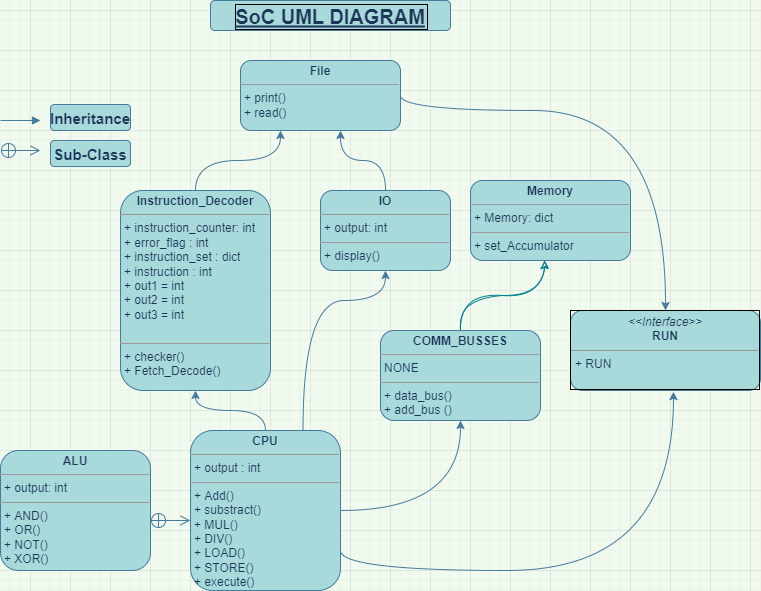

The diagram above was exported from draw.io. Its source (the exported page's mxGraphModel, read from the mxfile embedded in the PNG):
<mxGraphModel dx="868" dy="431" grid="1" gridSize="10" guides="1" tooltips="1" connect="1" arrows="1" fold="1" page="1" pageScale="1" pageWidth="827" pageHeight="1169" background="#F1FAEE" math="0" shadow="0">
  <root>
    <mxCell id="WIyWlLk6GJQsqaUBKTNV-0" />
    <mxCell id="WIyWlLk6GJQsqaUBKTNV-1" parent="WIyWlLk6GJQsqaUBKTNV-0" />
    <mxCell id="wGvdlxCQ2CBpWdW1b8Dy-36" style="edgeStyle=orthogonalEdgeStyle;rounded=1;orthogonalLoop=1;jettySize=auto;html=1;exitX=0.5;exitY=0;exitDx=0;exitDy=0;entryX=0.25;entryY=1;entryDx=0;entryDy=0;fontSize=20;fontColor=#1D3557;fillColor=#A8DADC;strokeColor=#457B9D;labelBackgroundColor=#F1FAEE;curved=1;" parent="WIyWlLk6GJQsqaUBKTNV-1" source="wGvdlxCQ2CBpWdW1b8Dy-13" target="wGvdlxCQ2CBpWdW1b8Dy-19" edge="1">
      <mxGeometry relative="1" as="geometry" />
    </mxCell>
    <mxCell id="wGvdlxCQ2CBpWdW1b8Dy-13" value="&lt;p style=&quot;margin: 0px ; margin-top: 4px ; text-align: center&quot;&gt;&lt;b&gt;Instruction_Decoder&lt;/b&gt;&lt;/p&gt;&lt;hr size=&quot;1&quot;&gt;&lt;p style=&quot;margin: 0px ; margin-left: 4px&quot;&gt;+ instruction_counter: int&lt;/p&gt;&lt;p style=&quot;margin: 0px ; margin-left: 4px&quot;&gt;+ error_flag : int&lt;/p&gt;&lt;p style=&quot;margin: 0px ; margin-left: 4px&quot;&gt;+ instruction_set : dict&lt;/p&gt;&lt;p style=&quot;margin: 0px ; margin-left: 4px&quot;&gt;+ instruction : int&lt;/p&gt;&lt;p style=&quot;margin: 0px ; margin-left: 4px&quot;&gt;+ out1 = int&lt;/p&gt;&lt;p style=&quot;margin: 0px ; margin-left: 4px&quot;&gt;+ out2 = int&lt;/p&gt;&lt;p style=&quot;margin: 0px ; margin-left: 4px&quot;&gt;+ out3 = int&lt;/p&gt;&lt;p style=&quot;margin: 0px ; margin-left: 4px&quot;&gt;&lt;br&gt;&lt;/p&gt;&lt;hr size=&quot;1&quot;&gt;&lt;p style=&quot;margin: 0px ; margin-left: 4px&quot;&gt;+ checker()&lt;/p&gt;&lt;p style=&quot;margin: 0px ; margin-left: 4px&quot;&gt;+ Fetch_Decode()&lt;/p&gt;" style="verticalAlign=top;align=left;overflow=fill;fontSize=12;fontFamily=Helvetica;html=1;rounded=1;fillColor=#A8DADC;strokeColor=#457B9D;fontColor=#1D3557;" parent="WIyWlLk6GJQsqaUBKTNV-1" vertex="1">
      <mxGeometry x="170" y="220" width="150" height="200" as="geometry" />
    </mxCell>
    <mxCell id="wGvdlxCQ2CBpWdW1b8Dy-14" value="&lt;p style=&quot;margin: 0px ; margin-top: 4px ; text-align: center&quot;&gt;&lt;b&gt;ALU&lt;/b&gt;&lt;/p&gt;&lt;hr size=&quot;1&quot;&gt;&lt;p style=&quot;margin: 0px ; margin-left: 4px&quot;&gt;+ output: int&lt;/p&gt;&lt;hr size=&quot;1&quot;&gt;&lt;p style=&quot;margin: 0px ; margin-left: 4px&quot;&gt;+ AND()&lt;/p&gt;&lt;p style=&quot;margin: 0px ; margin-left: 4px&quot;&gt;+ OR()&lt;/p&gt;&lt;p style=&quot;margin: 0px ; margin-left: 4px&quot;&gt;+ NOT()&lt;/p&gt;&lt;p style=&quot;margin: 0px ; margin-left: 4px&quot;&gt;+ XOR()&lt;/p&gt;&lt;p style=&quot;margin: 0px ; margin-left: 4px&quot;&gt;&lt;br&gt;&lt;/p&gt;&lt;p style=&quot;margin: 0px ; margin-left: 4px&quot;&gt;&lt;br&gt;&lt;/p&gt;" style="verticalAlign=top;align=left;overflow=fill;fontSize=12;fontFamily=Helvetica;html=1;rounded=1;fillColor=#A8DADC;strokeColor=#457B9D;fontColor=#1D3557;" parent="WIyWlLk6GJQsqaUBKTNV-1" vertex="1">
      <mxGeometry x="50" y="480" width="150" height="120" as="geometry" />
    </mxCell>
    <mxCell id="HefCttogEZF4K_O7wBwL-4" style="edgeStyle=orthogonalEdgeStyle;curved=1;rounded=1;sketch=1;orthogonalLoop=1;jettySize=auto;html=1;exitX=0.5;exitY=0;exitDx=0;exitDy=0;entryX=0.463;entryY=1;entryDx=0;entryDy=0;entryPerimeter=0;fontColor=#E4FDE1;strokeColor=#028090;fillColor=#F45B69;" parent="WIyWlLk6GJQsqaUBKTNV-1" source="wGvdlxCQ2CBpWdW1b8Dy-15" target="wGvdlxCQ2CBpWdW1b8Dy-16" edge="1">
      <mxGeometry relative="1" as="geometry" />
    </mxCell>
    <mxCell id="wGvdlxCQ2CBpWdW1b8Dy-15" value="&lt;p style=&quot;margin: 0px ; margin-top: 4px ; text-align: center&quot;&gt;&lt;b&gt;COMM_BUSSES&lt;/b&gt;&lt;/p&gt;&lt;hr size=&quot;1&quot;&gt;&lt;p style=&quot;margin: 0px ; margin-left: 4px&quot;&gt;NONE&lt;/p&gt;&lt;hr size=&quot;1&quot;&gt;&lt;p style=&quot;margin: 0px ; margin-left: 4px&quot;&gt;+ data_bus()&lt;/p&gt;&lt;p style=&quot;margin: 0px ; margin-left: 4px&quot;&gt;+ add_bus ()&lt;/p&gt;" style="verticalAlign=top;align=left;overflow=fill;fontSize=12;fontFamily=Helvetica;html=1;rounded=1;fillColor=#A8DADC;strokeColor=#457B9D;fontColor=#1D3557;" parent="WIyWlLk6GJQsqaUBKTNV-1" vertex="1">
      <mxGeometry x="430" y="360" width="160" height="90" as="geometry" />
    </mxCell>
    <mxCell id="wGvdlxCQ2CBpWdW1b8Dy-16" value="&lt;p style=&quot;margin: 0px ; margin-top: 4px ; text-align: center&quot;&gt;&lt;b&gt;Memory&lt;/b&gt;&lt;/p&gt;&lt;hr size=&quot;1&quot;&gt;&lt;p style=&quot;margin: 0px ; margin-left: 4px&quot;&gt;+ Memory: dict&lt;/p&gt;&lt;hr size=&quot;1&quot;&gt;&lt;p style=&quot;margin: 0px ; margin-left: 4px&quot;&gt;+ set_Accumulator&lt;/p&gt;" style="verticalAlign=top;align=left;overflow=fill;fontSize=12;fontFamily=Helvetica;html=1;rounded=1;fillColor=#A8DADC;strokeColor=#457B9D;fontColor=#1D3557;" parent="WIyWlLk6GJQsqaUBKTNV-1" vertex="1">
      <mxGeometry x="520" y="210" width="160" height="80" as="geometry" />
    </mxCell>
    <mxCell id="wGvdlxCQ2CBpWdW1b8Dy-37" style="edgeStyle=orthogonalEdgeStyle;rounded=1;orthogonalLoop=1;jettySize=auto;html=1;exitX=0.5;exitY=0;exitDx=0;exitDy=0;entryX=0.625;entryY=1;entryDx=0;entryDy=0;entryPerimeter=0;fontSize=20;fontColor=#1D3557;fillColor=#A8DADC;strokeColor=#457B9D;labelBackgroundColor=#F1FAEE;curved=1;" parent="WIyWlLk6GJQsqaUBKTNV-1" source="wGvdlxCQ2CBpWdW1b8Dy-17" target="wGvdlxCQ2CBpWdW1b8Dy-19" edge="1">
      <mxGeometry relative="1" as="geometry" />
    </mxCell>
    <mxCell id="wGvdlxCQ2CBpWdW1b8Dy-17" value="&lt;p style=&quot;margin: 0px ; margin-top: 4px ; text-align: center&quot;&gt;&lt;b&gt;IO&lt;/b&gt;&lt;/p&gt;&lt;hr size=&quot;1&quot;&gt;&lt;p style=&quot;margin: 0px ; margin-left: 4px&quot;&gt;+ output: int&lt;/p&gt;&lt;hr size=&quot;1&quot;&gt;&lt;p style=&quot;margin: 0px ; margin-left: 4px&quot;&gt;+ display()&lt;/p&gt;" style="verticalAlign=top;align=left;overflow=fill;fontSize=12;fontFamily=Helvetica;html=1;rounded=1;fillColor=#A8DADC;strokeColor=#457B9D;fontColor=#1D3557;" parent="WIyWlLk6GJQsqaUBKTNV-1" vertex="1">
      <mxGeometry x="370" y="220" width="130" height="80" as="geometry" />
    </mxCell>
    <mxCell id="wGvdlxCQ2CBpWdW1b8Dy-48" style="edgeStyle=orthogonalEdgeStyle;rounded=1;orthogonalLoop=1;jettySize=auto;html=1;exitX=1;exitY=0.5;exitDx=0;exitDy=0;fontSize=20;fontColor=#1D3557;fillColor=#A8DADC;strokeColor=#457B9D;labelBackgroundColor=#F1FAEE;curved=1;" parent="WIyWlLk6GJQsqaUBKTNV-1" source="wGvdlxCQ2CBpWdW1b8Dy-19" target="wGvdlxCQ2CBpWdW1b8Dy-47" edge="1">
      <mxGeometry relative="1" as="geometry">
        <Array as="points">
          <mxPoint x="450" y="140" />
          <mxPoint x="715" y="140" />
        </Array>
      </mxGeometry>
    </mxCell>
    <mxCell id="wGvdlxCQ2CBpWdW1b8Dy-19" value="&lt;p style=&quot;margin: 0px ; margin-top: 4px ; text-align: center&quot;&gt;&lt;b&gt;File&lt;/b&gt;&lt;/p&gt;&lt;hr size=&quot;1&quot;&gt;&lt;p style=&quot;margin: 0px ; margin-left: 4px&quot;&gt;+ print()&lt;/p&gt;&lt;p style=&quot;margin: 0px ; margin-left: 4px&quot;&gt;+ read()&lt;/p&gt;" style="verticalAlign=top;align=left;overflow=fill;fontSize=12;fontFamily=Helvetica;html=1;rounded=1;fillColor=#A8DADC;strokeColor=#457B9D;fontColor=#1D3557;" parent="WIyWlLk6GJQsqaUBKTNV-1" vertex="1">
      <mxGeometry x="290" y="90" width="160" height="70" as="geometry" />
    </mxCell>
    <mxCell id="wGvdlxCQ2CBpWdW1b8Dy-39" style="edgeStyle=orthogonalEdgeStyle;rounded=1;orthogonalLoop=1;jettySize=auto;html=1;exitX=0.5;exitY=0;exitDx=0;exitDy=0;entryX=0.5;entryY=1;entryDx=0;entryDy=0;fontSize=20;fontColor=#1D3557;fillColor=#A8DADC;strokeColor=#457B9D;labelBackgroundColor=#F1FAEE;curved=1;" parent="WIyWlLk6GJQsqaUBKTNV-1" source="wGvdlxCQ2CBpWdW1b8Dy-20" target="wGvdlxCQ2CBpWdW1b8Dy-13" edge="1">
      <mxGeometry relative="1" as="geometry" />
    </mxCell>
    <mxCell id="wGvdlxCQ2CBpWdW1b8Dy-51" style="edgeStyle=orthogonalEdgeStyle;rounded=1;orthogonalLoop=1;jettySize=auto;html=1;exitX=1;exitY=0.75;exitDx=0;exitDy=0;entryX=0.542;entryY=1.014;entryDx=0;entryDy=0;entryPerimeter=0;fontSize=20;fontColor=#1D3557;fillColor=#A8DADC;strokeColor=#457B9D;labelBackgroundColor=#F1FAEE;curved=1;" parent="WIyWlLk6GJQsqaUBKTNV-1" source="wGvdlxCQ2CBpWdW1b8Dy-20" target="wGvdlxCQ2CBpWdW1b8Dy-47" edge="1">
      <mxGeometry relative="1" as="geometry">
        <Array as="points">
          <mxPoint x="390" y="600" />
          <mxPoint x="723" y="600" />
        </Array>
      </mxGeometry>
    </mxCell>
    <mxCell id="HefCttogEZF4K_O7wBwL-1" style="edgeStyle=orthogonalEdgeStyle;rounded=1;orthogonalLoop=1;jettySize=auto;html=1;exitX=0.75;exitY=0;exitDx=0;exitDy=0;entryX=0.5;entryY=1;entryDx=0;entryDy=0;fillColor=#A8DADC;strokeColor=#457B9D;labelBackgroundColor=#F1FAEE;fontColor=#1D3557;curved=1;" parent="WIyWlLk6GJQsqaUBKTNV-1" source="wGvdlxCQ2CBpWdW1b8Dy-20" target="wGvdlxCQ2CBpWdW1b8Dy-17" edge="1">
      <mxGeometry relative="1" as="geometry">
        <Array as="points">
          <mxPoint x="353" y="330" />
          <mxPoint x="435" y="330" />
        </Array>
      </mxGeometry>
    </mxCell>
    <mxCell id="HefCttogEZF4K_O7wBwL-3" style="edgeStyle=orthogonalEdgeStyle;rounded=1;orthogonalLoop=1;jettySize=auto;html=1;exitX=1;exitY=0.5;exitDx=0;exitDy=0;fillColor=#A8DADC;strokeColor=#457B9D;labelBackgroundColor=#F1FAEE;fontColor=#1D3557;curved=1;" parent="WIyWlLk6GJQsqaUBKTNV-1" source="wGvdlxCQ2CBpWdW1b8Dy-20" target="wGvdlxCQ2CBpWdW1b8Dy-15" edge="1">
      <mxGeometry relative="1" as="geometry" />
    </mxCell>
    <mxCell id="wGvdlxCQ2CBpWdW1b8Dy-20" value="&lt;p style=&quot;margin: 0px ; margin-top: 4px ; text-align: center&quot;&gt;&lt;b&gt;CPU&lt;/b&gt;&lt;/p&gt;&lt;hr size=&quot;1&quot;&gt;&lt;p style=&quot;margin: 0px ; margin-left: 4px&quot;&gt;+ output : int&lt;/p&gt;&lt;hr size=&quot;1&quot;&gt;&lt;p style=&quot;margin: 0px 0px 0px 4px&quot;&gt;+ Add()&lt;/p&gt;&lt;p style=&quot;margin: 0px 0px 0px 4px&quot;&gt;+ substract()&lt;/p&gt;&lt;p style=&quot;margin: 0px 0px 0px 4px&quot;&gt;+ MUL()&lt;/p&gt;&lt;p style=&quot;margin: 0px 0px 0px 4px&quot;&gt;+ DIV()&lt;/p&gt;&lt;p style=&quot;margin: 0px 0px 0px 4px&quot;&gt;+ LOAD()&lt;/p&gt;&lt;p style=&quot;margin: 0px 0px 0px 4px&quot;&gt;+ STORE()&lt;/p&gt;&lt;p style=&quot;margin: 0px 0px 0px 4px&quot;&gt;+ execute()&lt;/p&gt;&lt;p style=&quot;margin: 0px 0px 0px 4px&quot;&gt;&lt;br&gt;&lt;/p&gt;" style="verticalAlign=top;align=left;overflow=fill;fontSize=12;fontFamily=Helvetica;html=1;rounded=1;fillColor=#A8DADC;strokeColor=#457B9D;fontColor=#1D3557;" parent="WIyWlLk6GJQsqaUBKTNV-1" vertex="1">
      <mxGeometry x="240" y="460" width="150" height="160" as="geometry" />
    </mxCell>
    <mxCell id="wGvdlxCQ2CBpWdW1b8Dy-25" value="SoC UML DIAGRAM" style="text;align=center;fontStyle=5;verticalAlign=middle;spacingLeft=3;spacingRight=3;strokeColor=#457B9D;rotatable=0;points=[[0,0.5],[1,0.5]];portConstraint=eastwest;fontSize=20;labelBackgroundColor=none;labelBorderColor=default;rounded=1;fillColor=#A8DADC;fontColor=#1D3557;" parent="WIyWlLk6GJQsqaUBKTNV-1" vertex="1">
      <mxGeometry x="260" y="30" width="240" height="30" as="geometry" />
    </mxCell>
    <mxCell id="wGvdlxCQ2CBpWdW1b8Dy-40" value="" style="endArrow=open;startArrow=circlePlus;endFill=0;startFill=0;endSize=8;html=1;rounded=1;fontSize=20;fontColor=#1D3557;fillColor=#A8DADC;strokeColor=#457B9D;labelBackgroundColor=#F1FAEE;curved=1;" parent="WIyWlLk6GJQsqaUBKTNV-1" edge="1">
      <mxGeometry width="160" relative="1" as="geometry">
        <mxPoint x="200" y="550" as="sourcePoint" />
        <mxPoint x="240" y="550" as="targetPoint" />
      </mxGeometry>
    </mxCell>
    <mxCell id="wGvdlxCQ2CBpWdW1b8Dy-47" value="&lt;p style=&quot;margin: 0px ; margin-top: 4px ; text-align: center&quot;&gt;&lt;i&gt;&amp;lt;&amp;lt;Interface&amp;gt;&amp;gt;&lt;/i&gt;&lt;br&gt;&lt;b&gt;RUN&lt;/b&gt;&lt;/p&gt;&lt;hr size=&quot;1&quot;&gt;&lt;p style=&quot;margin: 0px ; margin-left: 4px&quot;&gt;+ RUN&lt;br&gt;&lt;/p&gt;" style="verticalAlign=top;align=left;overflow=fill;fontSize=12;fontFamily=Helvetica;html=1;labelBackgroundColor=none;labelBorderColor=default;rounded=1;fillColor=#A8DADC;strokeColor=#457B9D;fontColor=#1D3557;" parent="WIyWlLk6GJQsqaUBKTNV-1" vertex="1">
      <mxGeometry x="620" y="340" width="190" height="80" as="geometry" />
    </mxCell>
    <mxCell id="wGvdlxCQ2CBpWdW1b8Dy-52" value="" style="endArrow=open;startArrow=circlePlus;endFill=0;startFill=0;endSize=8;html=1;rounded=1;fontSize=20;fontColor=#1D3557;fillColor=#A8DADC;strokeColor=#457B9D;labelBackgroundColor=#F1FAEE;curved=1;" parent="WIyWlLk6GJQsqaUBKTNV-1" edge="1">
      <mxGeometry width="160" relative="1" as="geometry">
        <mxPoint x="50" y="180" as="sourcePoint" />
        <mxPoint x="90" y="180" as="targetPoint" />
      </mxGeometry>
    </mxCell>
    <mxCell id="wGvdlxCQ2CBpWdW1b8Dy-54" value="" style="html=1;verticalAlign=bottom;endArrow=block;rounded=1;fontSize=20;fontColor=#1D3557;fillColor=#A8DADC;strokeColor=#457B9D;labelBackgroundColor=#F1FAEE;curved=1;" parent="WIyWlLk6GJQsqaUBKTNV-1" edge="1">
      <mxGeometry width="80" relative="1" as="geometry">
        <mxPoint x="50" y="150" as="sourcePoint" />
        <mxPoint x="90" y="150" as="targetPoint" />
        <Array as="points">
          <mxPoint x="90" y="150" />
        </Array>
      </mxGeometry>
    </mxCell>
    <mxCell id="wGvdlxCQ2CBpWdW1b8Dy-55" value="Inheritance" style="text;align=center;fontStyle=1;verticalAlign=middle;spacingLeft=3;spacingRight=3;strokeColor=#457B9D;rotatable=0;points=[[0,0.5],[1,0.5]];portConstraint=eastwest;labelBackgroundColor=none;labelBorderColor=none;fontSize=15;rounded=1;fillColor=#A8DADC;fontColor=#1D3557;" parent="WIyWlLk6GJQsqaUBKTNV-1" vertex="1">
      <mxGeometry x="100" y="134" width="80" height="26" as="geometry" />
    </mxCell>
    <mxCell id="wGvdlxCQ2CBpWdW1b8Dy-56" value="Sub-Class" style="text;align=center;fontStyle=1;verticalAlign=middle;spacingLeft=3;spacingRight=3;strokeColor=#457B9D;rotatable=0;points=[[0,0.5],[1,0.5]];portConstraint=eastwest;labelBackgroundColor=none;labelBorderColor=none;fontSize=15;rounded=1;fillColor=#A8DADC;fontColor=#1D3557;" parent="WIyWlLk6GJQsqaUBKTNV-1" vertex="1">
      <mxGeometry x="100" y="170" width="80" height="26" as="geometry" />
    </mxCell>
  </root>
</mxGraphModel>